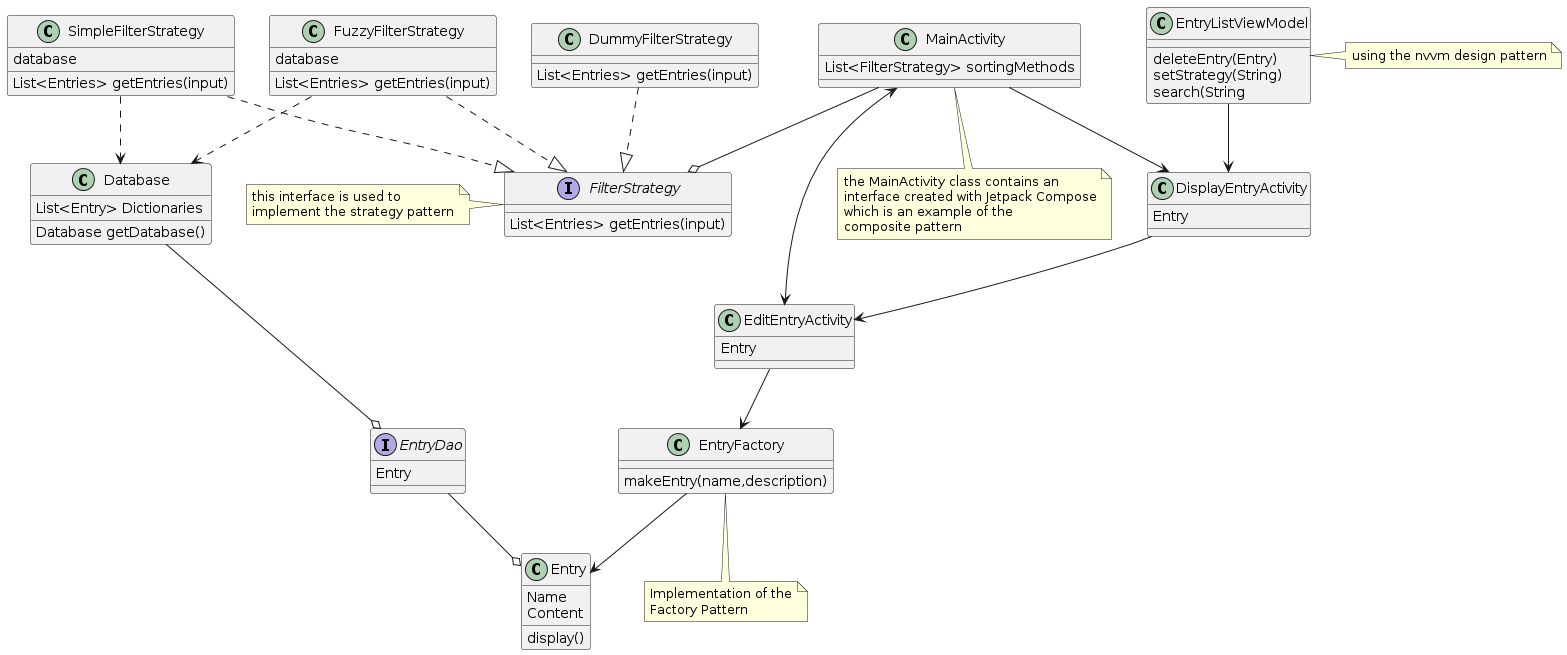

The diagram above was rendered by PlantUML. Its source (embedded in the PNG):
@startuml
Interface FilterStrategy {
	List<Entries> getEntries(input)
}
note left: this interface is used to\nimplement the strategy pattern
Class Entry{
	Name
	Content
	display()
}
Class EntryFactory{
	makeEntry(name,description)
}
note bottom: Implementation of the\nFactory Pattern
Class Database{
	List<Entry> Dictionaries
	Database getDatabase()
}
Class SimpleFilterStrategy {
	database
	List<Entries> getEntries(input)
}
Class FuzzyFilterStrategy {
	database
	List<Entries> getEntries(input)
}
Class DummyFilterStrategy {
	List<Entries> getEntries(input)
}
Class MainActivity {
	List<FilterStrategy> sortingMethods
}
note bottom: the MainActivity class contains an\ninterface created with Jetpack Compose\nwhich is an example of the\ncomposite pattern
Class EditEntryActivity {
	Entry
}
Class DisplayEntryActivity {
        Entry
}
class EntryListViewModel {
     deleteEntry(Entry)
     setStrategy(String)
     search(String
}
note right: using the nvvm design pattern
Interface EntryDao {
     Entry
}



SimpleFilterStrategy ..|> FilterStrategy
FuzzyFilterStrategy ..|> FilterStrategy
DummyFilterStrategy ..|> FilterStrategy
SimpleFilterStrategy ..> Database
FuzzyFilterStrategy ..> Database
Database --o EntryDao
EntryDao --o Entry
MainActivity --o FilterStrategy
MainActivity <-> EditEntryActivity
EntryFactory --> Entry
MainActivity --> DisplayEntryActivity
DisplayEntryActivity --> EditEntryActivity
EditEntryActivity --> EntryFactory
EntryListViewModel --> DisplayEntryActivity
@enduml